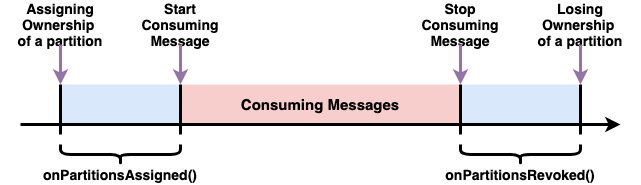

The diagram above was exported from draw.io. Its source (the exported page's mxGraphModel, read from the mxfile embedded in the PNG):
<mxGraphModel dx="1554" dy="675" grid="1" gridSize="10" guides="1" tooltips="1" connect="1" arrows="1" fold="1" page="1" pageScale="1" pageWidth="1920" pageHeight="1200" math="0" shadow="0">
  <root>
    <mxCell id="0" />
    <mxCell id="1" parent="0" />
    <mxCell id="ro7GhCZsXsaIxEMWm6Ra-3" value="" style="rounded=0;whiteSpace=wrap;html=1;strokeColor=none;fillColor=#dae8fc;" vertex="1" parent="1">
      <mxGeometry x="320" y="240" width="120" height="40" as="geometry" />
    </mxCell>
    <mxCell id="ro7GhCZsXsaIxEMWm6Ra-4" value="" style="rounded=0;whiteSpace=wrap;html=1;strokeColor=none;fillColor=#dae8fc;" vertex="1" parent="1">
      <mxGeometry x="720" y="240" width="120" height="40" as="geometry" />
    </mxCell>
    <mxCell id="ro7GhCZsXsaIxEMWm6Ra-5" value="&lt;font style=&quot;font-size: 15px&quot;&gt;&lt;b&gt;Consuming Messages&lt;/b&gt;&lt;/font&gt;" style="rounded=0;whiteSpace=wrap;html=1;strokeColor=none;fillColor=#f8cecc;" vertex="1" parent="1">
      <mxGeometry x="440" y="240" width="280" height="40" as="geometry" />
    </mxCell>
    <mxCell id="ro7GhCZsXsaIxEMWm6Ra-2" value="" style="endArrow=classic;html=1;strokeWidth=3;" edge="1" parent="1">
      <mxGeometry width="50" height="50" relative="1" as="geometry">
        <mxPoint x="280" y="280" as="sourcePoint" />
        <mxPoint x="880" y="280" as="targetPoint" />
      </mxGeometry>
    </mxCell>
    <mxCell id="ro7GhCZsXsaIxEMWm6Ra-6" value="" style="endArrow=none;html=1;strokeWidth=3;entryX=0;entryY=0;entryDx=0;entryDy=0;" edge="1" parent="1" target="ro7GhCZsXsaIxEMWm6Ra-5">
      <mxGeometry width="50" height="50" relative="1" as="geometry">
        <mxPoint x="440" y="290" as="sourcePoint" />
        <mxPoint x="810" y="350" as="targetPoint" />
      </mxGeometry>
    </mxCell>
    <mxCell id="ro7GhCZsXsaIxEMWm6Ra-7" value="" style="endArrow=none;html=1;strokeWidth=3;entryX=1;entryY=0;entryDx=0;entryDy=0;" edge="1" parent="1" target="ro7GhCZsXsaIxEMWm6Ra-5">
      <mxGeometry width="50" height="50" relative="1" as="geometry">
        <mxPoint x="720" y="290" as="sourcePoint" />
        <mxPoint x="450.0000000000002" y="250" as="targetPoint" />
      </mxGeometry>
    </mxCell>
    <mxCell id="ro7GhCZsXsaIxEMWm6Ra-8" value="" style="endArrow=none;html=1;strokeWidth=3;entryX=0;entryY=0;entryDx=0;entryDy=0;" edge="1" parent="1" target="ro7GhCZsXsaIxEMWm6Ra-3">
      <mxGeometry width="50" height="50" relative="1" as="geometry">
        <mxPoint x="320" y="290" as="sourcePoint" />
        <mxPoint x="460.0000000000002" y="260" as="targetPoint" />
      </mxGeometry>
    </mxCell>
    <mxCell id="ro7GhCZsXsaIxEMWm6Ra-9" value="" style="endArrow=none;html=1;strokeWidth=3;entryX=1;entryY=0;entryDx=0;entryDy=0;" edge="1" parent="1" target="ro7GhCZsXsaIxEMWm6Ra-4">
      <mxGeometry width="50" height="50" relative="1" as="geometry">
        <mxPoint x="840" y="290" as="sourcePoint" />
        <mxPoint x="730" y="250" as="targetPoint" />
      </mxGeometry>
    </mxCell>
    <mxCell id="ro7GhCZsXsaIxEMWm6Ra-10" value="&lt;font style=&quot;font-size: 14px&quot;&gt;&lt;b&gt;Assigning Ownership &lt;br&gt;of a partition&lt;/b&gt;&lt;/font&gt;" style="text;html=1;strokeColor=none;fillColor=none;align=center;verticalAlign=middle;whiteSpace=wrap;rounded=0;" vertex="1" parent="1">
      <mxGeometry x="260" y="160" width="120" height="40" as="geometry" />
    </mxCell>
    <mxCell id="ro7GhCZsXsaIxEMWm6Ra-11" value="&lt;font style=&quot;font-size: 14px&quot;&gt;&lt;b&gt;Losing Ownership &lt;br&gt;of a partition&lt;/b&gt;&lt;/font&gt;" style="text;html=1;strokeColor=none;fillColor=none;align=center;verticalAlign=middle;whiteSpace=wrap;rounded=0;" vertex="1" parent="1">
      <mxGeometry x="780" y="160" width="120" height="40" as="geometry" />
    </mxCell>
    <mxCell id="ro7GhCZsXsaIxEMWm6Ra-12" value="" style="endArrow=classic;html=1;strokeWidth=3;exitX=0.5;exitY=1;exitDx=0;exitDy=0;entryX=0;entryY=0;entryDx=0;entryDy=0;fillColor=#e1d5e7;strokeColor=#9673a6;" edge="1" parent="1" source="ro7GhCZsXsaIxEMWm6Ra-10" target="ro7GhCZsXsaIxEMWm6Ra-3">
      <mxGeometry width="50" height="50" relative="1" as="geometry">
        <mxPoint x="760" y="400" as="sourcePoint" />
        <mxPoint x="810" y="350" as="targetPoint" />
      </mxGeometry>
    </mxCell>
    <mxCell id="ro7GhCZsXsaIxEMWm6Ra-13" value="" style="endArrow=classic;html=1;strokeWidth=3;exitX=0.5;exitY=1;exitDx=0;exitDy=0;entryX=1;entryY=0;entryDx=0;entryDy=0;fillColor=#e1d5e7;strokeColor=#9673a6;" edge="1" parent="1" source="ro7GhCZsXsaIxEMWm6Ra-11" target="ro7GhCZsXsaIxEMWm6Ra-4">
      <mxGeometry width="50" height="50" relative="1" as="geometry">
        <mxPoint x="330" y="210" as="sourcePoint" />
        <mxPoint x="330" y="250" as="targetPoint" />
      </mxGeometry>
    </mxCell>
    <mxCell id="ro7GhCZsXsaIxEMWm6Ra-14" value="&lt;span style=&quot;font-size: 14px&quot;&gt;&lt;b&gt;Start Consuming Message&lt;/b&gt;&lt;/span&gt;" style="text;html=1;strokeColor=none;fillColor=none;align=center;verticalAlign=middle;whiteSpace=wrap;rounded=0;" vertex="1" parent="1">
      <mxGeometry x="400" y="160" width="80" height="40" as="geometry" />
    </mxCell>
    <mxCell id="ro7GhCZsXsaIxEMWm6Ra-15" value="&lt;span style=&quot;font-size: 14px&quot;&gt;&lt;b&gt;Stop Consuming Message&lt;/b&gt;&lt;/span&gt;" style="text;html=1;strokeColor=none;fillColor=none;align=center;verticalAlign=middle;whiteSpace=wrap;rounded=0;" vertex="1" parent="1">
      <mxGeometry x="680" y="160" width="80" height="40" as="geometry" />
    </mxCell>
    <mxCell id="ro7GhCZsXsaIxEMWm6Ra-16" value="" style="endArrow=classic;html=1;strokeWidth=3;exitX=0.5;exitY=1;exitDx=0;exitDy=0;entryX=0;entryY=0;entryDx=0;entryDy=0;fillColor=#e1d5e7;strokeColor=#9673a6;" edge="1" parent="1" source="ro7GhCZsXsaIxEMWm6Ra-14" target="ro7GhCZsXsaIxEMWm6Ra-5">
      <mxGeometry width="50" height="50" relative="1" as="geometry">
        <mxPoint x="330" y="210" as="sourcePoint" />
        <mxPoint x="330" y="250" as="targetPoint" />
      </mxGeometry>
    </mxCell>
    <mxCell id="ro7GhCZsXsaIxEMWm6Ra-17" value="" style="endArrow=classic;html=1;strokeWidth=3;exitX=0.5;exitY=1;exitDx=0;exitDy=0;entryX=0;entryY=0;entryDx=0;entryDy=0;fillColor=#e1d5e7;strokeColor=#9673a6;" edge="1" parent="1" source="ro7GhCZsXsaIxEMWm6Ra-15" target="ro7GhCZsXsaIxEMWm6Ra-4">
      <mxGeometry width="50" height="50" relative="1" as="geometry">
        <mxPoint x="450" y="210" as="sourcePoint" />
        <mxPoint x="450.0000000000002" y="250" as="targetPoint" />
      </mxGeometry>
    </mxCell>
    <mxCell id="ro7GhCZsXsaIxEMWm6Ra-18" value="" style="shape=curlyBracket;whiteSpace=wrap;html=1;rounded=1;rotation=-90;strokeWidth=3;" vertex="1" parent="1">
      <mxGeometry x="370" y="250" width="20" height="120" as="geometry" />
    </mxCell>
    <mxCell id="ro7GhCZsXsaIxEMWm6Ra-19" value="" style="shape=curlyBracket;whiteSpace=wrap;html=1;rounded=1;rotation=-90;strokeWidth=3;" vertex="1" parent="1">
      <mxGeometry x="770" y="250" width="20" height="120" as="geometry" />
    </mxCell>
    <mxCell id="ro7GhCZsXsaIxEMWm6Ra-20" value="&lt;font style=&quot;font-size: 14px&quot;&gt;&lt;b&gt;onPartitionsAssigned()&lt;/b&gt;&lt;/font&gt;" style="text;html=1;strokeColor=none;fillColor=none;align=center;verticalAlign=middle;whiteSpace=wrap;rounded=0;" vertex="1" parent="1">
      <mxGeometry x="295" y="320" width="170" height="20" as="geometry" />
    </mxCell>
    <mxCell id="ro7GhCZsXsaIxEMWm6Ra-21" value="&lt;font style=&quot;font-size: 14px&quot;&gt;&lt;b&gt;onPartitionsRevoked()&lt;/b&gt;&lt;/font&gt;" style="text;html=1;strokeColor=none;fillColor=none;align=center;verticalAlign=middle;whiteSpace=wrap;rounded=0;" vertex="1" parent="1">
      <mxGeometry x="695" y="320" width="170" height="20" as="geometry" />
    </mxCell>
  </root>
</mxGraphModel>